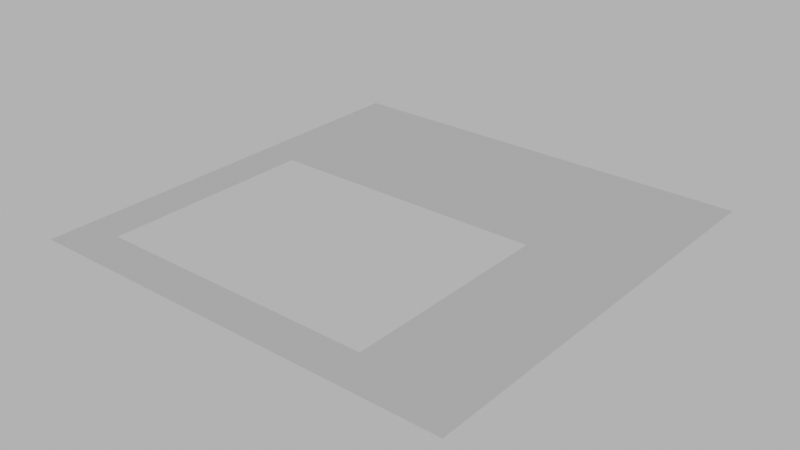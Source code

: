 # Source: foundation_floor_navmesh.blend  (saved by Blender 4.1.24; exported with 4.5.12 LTS)
import bpy
from mathutils import Matrix  # noqa: F401  (used for matrix-valued properties, if any)

bpy.ops.wm.read_factory_settings(use_empty=True)
scene = bpy.context.scene
scene.name = 'Scene'

# ---- world
world_world = bpy.data.worlds.new('World'); scene.world = world_world
world_world.use_nodes = True; world_world.node_tree.nodes.clear()
_N = world_world.node_tree.nodes; _L = world_world.node_tree.links
n0 = _N.new('ShaderNodeOutputWorld'); n0.name = 'World Output'; n0.location = (300, 300)
n1 = _N.new('ShaderNodeBackground'); n1.name = 'Background'; n1.location = (10, 300)
n1.inputs[0].default_value = (0.05088, 0.05088, 0.05088, 1.0)
n1.inputs[1].default_value = 10.0
_L.new(n1.outputs[0], n0.inputs[0])
n0.is_active_output = True
world_world.color = (0.05088, 0.05088, 0.05088)
world_world.use_sun_shadow = False
world_world.sun_shadow_jitter_overblur = 0.0

# ---- meshes
me_cube_001 = bpy.data.meshes.new('Cube.001')
me_cube_001.from_pydata([(-3.2, -3.2, 0.2), (-3.2, 3.2, 0.2), (3.2, -3.2, 0.2), (3.2, 3.2, 0.2), (-2.785, 3.2, 0.2), (-1.215, 3.2, 0.2), (-2.6, -2.6, 0.2), (-2.6, 0.6, 0.2), (-1.215, 0.6, 0.2), (1.6, 0.6, 0.2), (1.6, -2.6, 0.2)], [], [(7, 0, 6), (9, 5, 8), (9, 2, 3), (10, 0, 2), (7, 4, 1), (7, 5, 4), (7, 1, 0), (9, 3, 5), (9, 10, 2), (10, 6, 0), (7, 8, 5)])
_uv = me_cube_001.uv_layers.new(name='UVMap')
_uv.uv.foreach_set('vector', [0.4521, 1.405, 0.3333, 0.8166, 0.3811, 0.8618, 0.9368, 1.405, 0.7555, 1.45, 0.7004, 1.405, 0.9368, 1.405, 0.9666, 0.8166, 0.9666, 1.45, 0.9234, 0.8618, 0.3333, 0.8166, 0.9666, 0.8166, 0.4412, 1.405, 0.5444, 1.45, 0.3333, 1.45, 0.4412, 1.405, 0.7555, 1.45, 0.5444, 1.45, 0.4521, 1.405, 0.3333, 1.45, 0.3333, 0.8166, 0.9368, 1.405, 0.9666, 1.45, 0.7555, 1.45, 0.9368, 1.405, 0.9234, 0.8618, 0.9666, 0.8166, 0.9234, 0.8618, 0.3811, 0.8618, 0.3333, 0.8166, 0.4412, 1.405, 0.7004, 1.405, 0.7555, 1.45])
me_cube_001.update()

# ---- objects
ob_foundation__navmesh = bpy.data.objects.new('foundation -navmesh', me_cube_001)

# ---- transforms, parenting, visibility, modifiers, constraints
ob_foundation__navmesh.location = (0.0, 0.0, 0.0)

# ---- collection membership
scene.collection.objects.link(ob_foundation__navmesh)

# ---- scene / render settings (as saved in the file)
scene.frame_start = 1; scene.frame_end = 250; scene.frame_set(3)
scene.render.engine = 'BLENDER_EEVEE_NEXT'
scene.cycles.sampling_pattern = 'TABULATED_SOBOL'
scene.eevee.ray_tracing_options.trace_max_roughness = 0.0
scene.view_settings.view_transform = 'Filmic'
bpy.context.view_layer.update()

# ---- added for rendering (the .blend has no active camera): camera
cam_auto = bpy.data.cameras.new('AutoCamera')
cam_auto.lens = 50.0
cam_auto.sensor_width = 36.0
cam_auto.clip_end = 1000.0
ob_auto_camera = bpy.data.objects.new('AutoCamera', cam_auto)
scene.collection.objects.link(ob_auto_camera)
ob_auto_camera.location = (8.37418, -10.049, 6.89934)
ob_auto_camera.rotation_euler = (1.09748, -7.21219e-08, 0.694738)
scene.camera = ob_auto_camera
bpy.context.view_layer.update()
